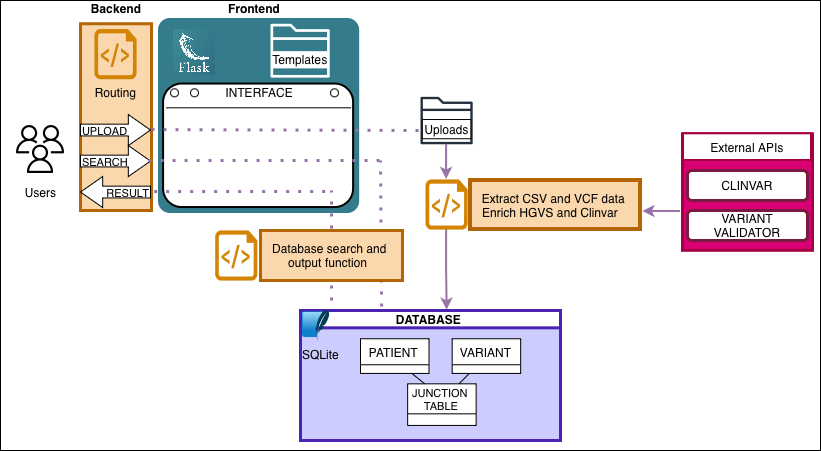

The diagram above was exported from draw.io. Its source (the exported page's mxGraphModel, read from the mxfile embedded in the PNG):
<mxGraphModel dx="781" dy="464" grid="1" gridSize="10" guides="1" tooltips="1" connect="1" arrows="1" fold="1" page="1" pageScale="1" pageWidth="827" pageHeight="1169" math="0" shadow="0">
  <root>
    <mxCell id="0" />
    <mxCell id="1" parent="0" />
    <mxCell id="d8UhEiLpX9ITsEUGDTqV-59" value="" style="rounded=0;whiteSpace=wrap;html=1;fillColor=light-dark(#FFFFFF, #ebebeb);fillStyle=solid;" parent="1" vertex="1">
      <mxGeometry width="820" height="450" as="geometry" />
    </mxCell>
    <mxCell id="d8UhEiLpX9ITsEUGDTqV-19" value="&lt;div&gt;Extract CSV and VCF data&amp;nbsp;&lt;br&gt;&lt;/div&gt;&lt;div&gt;Enrich HGVS and Clinvar &amp;nbsp;&amp;nbsp;&lt;/div&gt;" style="rounded=0;whiteSpace=wrap;html=1;align=center;fillColor=light-dark(#fad7ac, #d28f70);strokeColor=light-dark(#b46505, #d9591e);strokeWidth=4;" parent="1" vertex="1">
      <mxGeometry x="470" y="180" width="170" height="49" as="geometry" />
    </mxCell>
    <mxCell id="d8UhEiLpX9ITsEUGDTqV-13" value="&lt;div&gt;&lt;br&gt;&lt;/div&gt;&lt;div&gt;&lt;br&gt;&lt;/div&gt;&lt;div&gt;&lt;br&gt;&lt;/div&gt;&lt;div&gt;&lt;br&gt;&lt;/div&gt;&lt;div&gt;&lt;br&gt;&lt;/div&gt;" style="rounded=0;whiteSpace=wrap;html=1;fillColor=#d80073;fontColor=#ffffff;strokeColor=#A50040;strokeWidth=3;" parent="1" vertex="1">
      <mxGeometry x="682" y="133.3" width="130" height="116.5" as="geometry" />
    </mxCell>
    <mxCell id="1eF9MCR4LLKkpt8jtcyo-8" value="&lt;span style=&quot;color: light-dark(rgb(0, 0, 0), rgb(237, 237, 237));&quot;&gt;Users&lt;/span&gt;" style="sketch=0;outlineConnect=0;fontColor=#232F3E;gradientColor=none;strokeColor=light-dark(#000000,#BDC7D4);fillColor=#ffffff;dashed=0;verticalLabelPosition=bottom;verticalAlign=top;align=center;html=1;fontSize=12;fontStyle=0;aspect=fixed;shape=mxgraph.aws4.resourceIcon;resIcon=mxgraph.aws4.users;strokeWidth=2;" parent="1" vertex="1">
      <mxGeometry x="10" y="119.00000000000001" width="60" height="60" as="geometry" />
    </mxCell>
    <mxCell id="d8UhEiLpX9ITsEUGDTqV-5" value="" style="rounded=0;whiteSpace=wrap;html=1;strokeColor=light-dark(#b46505, #d7817e);fillColor=light-dark(#fad7ac, #512d2b);fillStyle=solid;strokeWidth=3;" parent="1" vertex="1">
      <mxGeometry x="80" y="23.25" width="71.01" height="186.75" as="geometry" />
    </mxCell>
    <mxCell id="1eF9MCR4LLKkpt8jtcyo-10" value="CLINVAR" style="rounded=1;whiteSpace=wrap;html=1;strokeColor=light-dark(#791a3e, #ededed);strokeWidth=3;" parent="1" vertex="1">
      <mxGeometry x="687" y="170.00000000000003" width="120" height="30" as="geometry" />
    </mxCell>
    <mxCell id="1eF9MCR4LLKkpt8jtcyo-11" value="VARIANT VALIDATOR" style="rounded=1;whiteSpace=wrap;html=1;strokeColor=light-dark(#791a3e, #ededed);strokeWidth=3;" parent="1" vertex="1">
      <mxGeometry x="687" y="210.00000000000006" width="120" height="30" as="geometry" />
    </mxCell>
    <mxCell id="d8UhEiLpX9ITsEUGDTqV-60" value="" style="edgeStyle=orthogonalEdgeStyle;rounded=0;orthogonalLoop=1;jettySize=auto;html=1;fillColor=#d0cee2;strokeColor=light-dark(#9773a6, #a4a0c6);strokeWidth=2;entryX=0.564;entryY=-0.019;entryDx=0;entryDy=0;entryPerimeter=0;" parent="1" source="1eF9MCR4LLKkpt8jtcyo-36" target="1eF9MCR4LLKkpt8jtcyo-35" edge="1">
      <mxGeometry relative="1" as="geometry">
        <mxPoint x="447" y="290" as="targetPoint" />
      </mxGeometry>
    </mxCell>
    <mxCell id="1eF9MCR4LLKkpt8jtcyo-36" value="" style="verticalLabelPosition=bottom;html=1;verticalAlign=top;align=center;strokeColor=light-dark(#a96800, #d7817e);fillColor=light-dark(#d58400, #d95000);shape=mxgraph.azure.script_file;pointerEvents=1;fontSize=6;strokeWidth=0;" parent="1" vertex="1">
      <mxGeometry x="425.08" y="179" width="42.01" height="50" as="geometry" />
    </mxCell>
    <mxCell id="1eF9MCR4LLKkpt8jtcyo-47" value="" style="rounded=1;whiteSpace=wrap;html=1;strokeWidth=5;strokeColor=light-dark(#347b8c, #ededed);fillColor=light-dark(#347b8c, #62baba);arcSize=5;" parent="1" vertex="1">
      <mxGeometry x="160" y="20" width="196.18" height="190" as="geometry" />
    </mxCell>
    <mxCell id="oWKEQXY1SNEcKAhr22X1-1" value="" style="rounded=1;whiteSpace=wrap;html=1;strokeWidth=2;" vertex="1" parent="1">
      <mxGeometry x="163.09" y="83.55000000000001" width="190" height="123.5" as="geometry" />
    </mxCell>
    <mxCell id="1eF9MCR4LLKkpt8jtcyo-2" value="" style="shape=image;verticalLabelPosition=bottom;verticalAlign=top;imageAspect=0;aspect=fixed;image=data:image/webp,(base64 omitted: 29612 chars);clipPath=inset(12.72% 32% 15.09% 31.33%);" parent="1" vertex="1">
      <mxGeometry x="173.27000000000004" y="28.620000000000005" width="41.46" height="46" as="geometry" />
    </mxCell>
    <mxCell id="1eF9MCR4LLKkpt8jtcyo-49" value="" style="ellipse;whiteSpace=wrap;html=1;aspect=fixed;" parent="1" vertex="1">
      <mxGeometry x="170" y="88.3" width="8" height="8" as="geometry" />
    </mxCell>
    <mxCell id="1eF9MCR4LLKkpt8jtcyo-50" value="" style="ellipse;whiteSpace=wrap;html=1;aspect=fixed;" parent="1" vertex="1">
      <mxGeometry x="190" y="88.30000000000001" width="8" height="8" as="geometry" />
    </mxCell>
    <mxCell id="1eF9MCR4LLKkpt8jtcyo-52" value="" style="ellipse;whiteSpace=wrap;html=1;aspect=fixed;" parent="1" vertex="1">
      <mxGeometry x="330" y="88.3" width="8" height="8" as="geometry" />
    </mxCell>
    <mxCell id="1eF9MCR4LLKkpt8jtcyo-53" value="" style="endArrow=none;html=1;rounded=0;entryX=1;entryY=0.25;entryDx=0;entryDy=0;exitX=0;exitY=0.25;exitDx=0;exitDy=0;" parent="1" edge="1">
      <mxGeometry width="50" height="50" relative="1" as="geometry">
        <mxPoint x="165.59" y="107.29499999999999" as="sourcePoint" />
        <mxPoint x="350.59000000000003" y="107.29499999999999" as="targetPoint" />
      </mxGeometry>
    </mxCell>
    <mxCell id="1eF9MCR4LLKkpt8jtcyo-73" value="" style="group;" parent="1" vertex="1" connectable="0">
      <mxGeometry x="420" y="96.3" width="52.18000000000001" height="47.5" as="geometry" />
    </mxCell>
    <mxCell id="1eF9MCR4LLKkpt8jtcyo-32" value="" style="sketch=0;outlineConnect=0;fontColor=#232F3E;gradientColor=none;fillColor=#232F3D;strokeColor=none;dashed=0;verticalLabelPosition=bottom;verticalAlign=top;align=center;html=1;fontSize=12;fontStyle=0;aspect=fixed;pointerEvents=1;shape=mxgraph.aws4.folder;" parent="1eF9MCR4LLKkpt8jtcyo-73" vertex="1">
      <mxGeometry width="52.18" height="47.5" as="geometry" />
    </mxCell>
    <mxCell id="1eF9MCR4LLKkpt8jtcyo-33" value="Uploads" style="rounded=0;whiteSpace=wrap;html=1;" parent="1eF9MCR4LLKkpt8jtcyo-73" vertex="1">
      <mxGeometry x="1.839999999999975" y="22.72" width="48.51" height="19.22" as="geometry" />
    </mxCell>
    <mxCell id="1eF9MCR4LLKkpt8jtcyo-76" value="" style="group;fillColor=light-dark(#CCCCFF,#103C3F);strokeColor=#330066;fillStyle=solid;labelBackgroundColor=#FFFFFF;" parent="1" vertex="1" connectable="0">
      <mxGeometry x="300" y="310" width="260" height="130" as="geometry" />
    </mxCell>
    <mxCell id="1eF9MCR4LLKkpt8jtcyo-24" value="" style="rounded=0;whiteSpace=wrap;html=1;strokeWidth=3;strokeColor=light-dark(#4d22b3, #ededed);fillColor=light-dark(#CCCCFF,#5CB9C3);" parent="1eF9MCR4LLKkpt8jtcyo-76" vertex="1">
      <mxGeometry width="260" height="130" as="geometry" />
    </mxCell>
    <mxCell id="1eF9MCR4LLKkpt8jtcyo-18" value="PATIENT" style="swimlane;fontStyle=0;childLayout=stackLayout;horizontal=1;startSize=26;horizontalStack=0;resizeParent=1;resizeParentMax=0;resizeLast=0;collapsible=1;marginBottom=0;align=center;fontSize=12;labelBackgroundColor=#FFFFFF;swimlaneLine=1;fillStyle=solid;fillColor=#FFFFFF;swimlaneFillColor=default;" parent="1eF9MCR4LLKkpt8jtcyo-76" vertex="1">
      <mxGeometry x="60.002150537634414" y="28.262000000000015" width="68.49462365591398" height="34.66666666666667" as="geometry" />
    </mxCell>
    <mxCell id="1eF9MCR4LLKkpt8jtcyo-22" value="VARIANT" style="swimlane;fontStyle=0;childLayout=stackLayout;horizontal=1;startSize=26;horizontalStack=0;resizeParent=1;resizeParentMax=0;resizeLast=0;collapsible=1;marginBottom=0;align=center;fontSize=12;swimlaneFillColor=default;" parent="1eF9MCR4LLKkpt8jtcyo-76" vertex="1">
      <mxGeometry x="151.66666666666669" y="28.262000000000015" width="68.49462365591398" height="34.66666666666667" as="geometry" />
    </mxCell>
    <mxCell id="1eF9MCR4LLKkpt8jtcyo-23" value="JUNCTION &#10;TABLE" style="swimlane;fontStyle=0;childLayout=stackLayout;horizontal=1;startSize=30;horizontalStack=0;resizeParent=1;resizeParentMax=0;resizeLast=0;collapsible=1;marginBottom=0;align=center;fontSize=11;swimlaneFillColor=default;" parent="1eF9MCR4LLKkpt8jtcyo-76" vertex="1">
      <mxGeometry x="107.14516129032259" y="73.32866666666669" width="68.49462365591398" height="41.6" as="geometry" />
    </mxCell>
    <mxCell id="1eF9MCR4LLKkpt8jtcyo-29" value="" style="endArrow=none;html=1;rounded=0;entryX=0.25;entryY=1;entryDx=0;entryDy=0;exitX=0.75;exitY=0;exitDx=0;exitDy=0;" parent="1eF9MCR4LLKkpt8jtcyo-76" source="1eF9MCR4LLKkpt8jtcyo-23" target="1eF9MCR4LLKkpt8jtcyo-22" edge="1">
      <mxGeometry width="50" height="50" relative="1" as="geometry">
        <mxPoint x="132.09677419354838" y="47.32866666666668" as="sourcePoint" />
        <mxPoint x="181.0215053763441" y="3.9953333333333454" as="targetPoint" />
      </mxGeometry>
    </mxCell>
    <mxCell id="1eF9MCR4LLKkpt8jtcyo-31" value="" style="endArrow=none;html=1;rounded=0;entryX=0.75;entryY=1;entryDx=0;entryDy=0;exitX=0.25;exitY=0;exitDx=0;exitDy=0;" parent="1eF9MCR4LLKkpt8jtcyo-76" source="1eF9MCR4LLKkpt8jtcyo-23" target="1eF9MCR4LLKkpt8jtcyo-18" edge="1">
      <mxGeometry width="50" height="50" relative="1" as="geometry">
        <mxPoint x="151.66666666666669" y="101.06200000000001" as="sourcePoint" />
        <mxPoint x="157.53763440860214" y="73.32866666666669" as="targetPoint" />
      </mxGeometry>
    </mxCell>
    <mxCell id="1eF9MCR4LLKkpt8jtcyo-35" value="&lt;b&gt;DATABASE&amp;nbsp;&lt;/b&gt;" style="rounded=0;whiteSpace=wrap;html=1;strokeColor=light-dark(#4c22b3, #EDEDED);strokeWidth=3;" parent="1eF9MCR4LLKkpt8jtcyo-76" vertex="1">
      <mxGeometry width="260" height="17.333333333333336" as="geometry" />
    </mxCell>
    <mxCell id="1eF9MCR4LLKkpt8jtcyo-3" value="SQLite" style="shape=image;verticalLabelPosition=bottom;verticalAlign=top;imageAspect=0;aspect=fixed;image=data:image/svg+xml,(base64 omitted: 1928 chars);clipPath=inset(0% 33.33% 0% 33.33%);align=left;" parent="1eF9MCR4LLKkpt8jtcyo-76" vertex="1">
      <mxGeometry width="31.154150537634404" height="30.529032258064515" as="geometry" />
    </mxCell>
    <mxCell id="1eF9MCR4LLKkpt8jtcyo-17" value="&lt;font style=&quot;font-size: 11px;&quot;&gt;UPLOAD&lt;/font&gt;" style="html=1;shadow=0;dashed=0;align=left;verticalAlign=middle;shape=mxgraph.arrows2.arrow;dy=0.62;dx=22.17;notch=0;" parent="1" vertex="1">
      <mxGeometry x="80" y="114.05" width="70" height="31" as="geometry" />
    </mxCell>
    <mxCell id="1eF9MCR4LLKkpt8jtcyo-43" value="&lt;font style=&quot;font-size: 11px;&quot;&gt;SEARCH&lt;/font&gt;" style="html=1;shadow=0;dashed=0;align=left;verticalAlign=middle;shape=mxgraph.arrows2.arrow;dy=0.62;dx=22.17;notch=0;" parent="1" vertex="1">
      <mxGeometry x="80" y="145.05" width="70" height="31" as="geometry" />
    </mxCell>
    <mxCell id="1eF9MCR4LLKkpt8jtcyo-44" value="&lt;font style=&quot;font-size: 11px;&quot;&gt;RESULT&lt;/font&gt;" style="html=1;shadow=0;dashed=0;align=right;verticalAlign=middle;shape=mxgraph.arrows2.arrow;dy=0.62;dx=22.17;notch=0;flipV=1;flipH=1;" parent="1" vertex="1">
      <mxGeometry x="80" y="176.05" width="70" height="31" as="geometry" />
    </mxCell>
    <mxCell id="d8UhEiLpX9ITsEUGDTqV-8" value="INTERFACE" style="text;html=1;whiteSpace=wrap;strokeColor=none;fillColor=none;align=center;verticalAlign=middle;rounded=0;" parent="1" vertex="1">
      <mxGeometry x="228.68" y="77.3" width="60" height="30" as="geometry" />
    </mxCell>
    <mxCell id="d8UhEiLpX9ITsEUGDTqV-22" value="" style="endArrow=classic;html=1;rounded=0;entryX=0.5;entryY=0;entryDx=0;entryDy=0;entryPerimeter=0;fillColor=#e1d5e7;strokeColor=#9673a6;strokeWidth=2;" parent="1" source="1eF9MCR4LLKkpt8jtcyo-32" target="1eF9MCR4LLKkpt8jtcyo-36" edge="1">
      <mxGeometry width="50" height="50" relative="1" as="geometry">
        <mxPoint x="320" y="270" as="sourcePoint" />
        <mxPoint x="370" y="220" as="targetPoint" />
      </mxGeometry>
    </mxCell>
    <mxCell id="d8UhEiLpX9ITsEUGDTqV-24" style="edgeStyle=orthogonalEdgeStyle;rounded=0;orthogonalLoop=1;jettySize=auto;html=1;exitX=-0.015;exitY=0.667;exitDx=0;exitDy=0;entryX=1.014;entryY=0.625;entryDx=0;entryDy=0;entryPerimeter=0;exitPerimeter=0;fillColor=#e1d5e7;strokeColor=#9673a6;strokeWidth=2;" parent="1" source="d8UhEiLpX9ITsEUGDTqV-13" target="d8UhEiLpX9ITsEUGDTqV-19" edge="1">
      <mxGeometry relative="1" as="geometry" />
    </mxCell>
    <mxCell id="d8UhEiLpX9ITsEUGDTqV-26" value="" style="endArrow=none;dashed=1;html=1;dashPattern=1 3;strokeWidth=3;rounded=0;fillColor=#e1d5e7;strokeColor=#9673a6;exitX=0.312;exitY=-0.231;exitDx=0;exitDy=0;exitPerimeter=0;" parent="1" source="1eF9MCR4LLKkpt8jtcyo-35" edge="1">
      <mxGeometry width="50" height="50" relative="1" as="geometry">
        <mxPoint x="380" y="296" as="sourcePoint" />
        <mxPoint x="380" y="160" as="targetPoint" />
      </mxGeometry>
    </mxCell>
    <mxCell id="d8UhEiLpX9ITsEUGDTqV-27" value="" style="endArrow=none;dashed=1;html=1;dashPattern=1 3;strokeWidth=3;rounded=0;exitX=0;exitY=0.75;exitDx=0;exitDy=0;fillColor=#e1d5e7;strokeColor=#9673a6;" parent="1" edge="1">
      <mxGeometry width="50" height="50" relative="1" as="geometry">
        <mxPoint x="148.09" y="160.05" as="sourcePoint" />
        <mxPoint x="380" y="160" as="targetPoint" />
      </mxGeometry>
    </mxCell>
    <mxCell id="d8UhEiLpX9ITsEUGDTqV-28" value="" style="endArrow=none;dashed=1;html=1;dashPattern=1 3;strokeWidth=3;rounded=0;fillColor=#e1d5e7;strokeColor=#9673a6;" parent="1" edge="1">
      <mxGeometry width="50" height="50" relative="1" as="geometry">
        <mxPoint x="331" y="300" as="sourcePoint" />
        <mxPoint x="331" y="190" as="targetPoint" />
      </mxGeometry>
    </mxCell>
    <mxCell id="d8UhEiLpX9ITsEUGDTqV-29" value="" style="endArrow=none;dashed=1;html=1;dashPattern=1 3;strokeWidth=3;rounded=0;exitX=0;exitY=0.75;exitDx=0;exitDy=0;fillColor=#e1d5e7;strokeColor=#9673a6;" parent="1" edge="1">
      <mxGeometry width="50" height="50" relative="1" as="geometry">
        <mxPoint x="153.68" y="191.05" as="sourcePoint" />
        <mxPoint x="330" y="191" as="targetPoint" />
      </mxGeometry>
    </mxCell>
    <mxCell id="d8UhEiLpX9ITsEUGDTqV-30" value="" style="endArrow=none;dashed=1;html=1;dashPattern=1 3;strokeWidth=3;rounded=0;exitX=0;exitY=0.75;exitDx=0;exitDy=0;fillColor=#e1d5e7;strokeColor=#9673a6;" parent="1" edge="1">
      <mxGeometry width="50" height="50" relative="1" as="geometry">
        <mxPoint x="151.01" y="129.10000000000002" as="sourcePoint" />
        <mxPoint x="420" y="130" as="targetPoint" />
      </mxGeometry>
    </mxCell>
    <mxCell id="d8UhEiLpX9ITsEUGDTqV-48" value="&lt;div style=&quot;&quot;&gt;&amp;nbsp;Database search and &amp;nbsp; output function &amp;nbsp;&lt;br&gt;&lt;/div&gt;" style="rounded=0;whiteSpace=wrap;html=1;align=center;fillColor=light-dark(#fad7ac, #d28f70);fillStyle=solid;strokeColor=light-dark(#b46504, #d95000);strokeWidth=3;" parent="1" vertex="1">
      <mxGeometry x="260" y="230" width="142" height="50" as="geometry" />
    </mxCell>
    <mxCell id="d8UhEiLpX9ITsEUGDTqV-50" value="" style="verticalLabelPosition=bottom;html=1;verticalAlign=top;align=center;strokeColor=light-dark(#a96800, #d7817e);fillColor=light-dark(#d58400, #d95000);shape=mxgraph.azure.script_file;pointerEvents=1;fontSize=6;strokeWidth=0;" parent="1" vertex="1">
      <mxGeometry x="214.73000000000002" y="230" width="42.01" height="50" as="geometry" />
    </mxCell>
    <mxCell id="d8UhEiLpX9ITsEUGDTqV-2" value="" style="sketch=0;outlineConnect=0;fontColor=light-dark(#232F3E, #000000);gradientColor=none;fillColor=light-dark(#ffffff, #bec8d4);strokeColor=none;dashed=0;verticalLabelPosition=bottom;verticalAlign=top;align=center;html=1;fontSize=12;fontStyle=0;aspect=fixed;pointerEvents=1;shape=mxgraph.aws4.folder;labelBorderColor=light-dark(default, #232323);" parent="1" vertex="1">
      <mxGeometry x="270" y="23.25" width="59.23" height="53.91" as="geometry" />
    </mxCell>
    <mxCell id="d8UhEiLpX9ITsEUGDTqV-3" value="Templates" style="rounded=0;whiteSpace=wrap;html=1;strokeColor=none;" parent="1" vertex="1">
      <mxGeometry x="270.84999999999997" y="50.64" width="57.53" height="17.23" as="geometry" />
    </mxCell>
    <mxCell id="oWKEQXY1SNEcKAhr22X1-4" value="&lt;span style=&quot;color: light-dark(rgb(0, 0, 0), rgb(227, 36, 0));&quot;&gt;&lt;font style=&quot;font-size: 12px;&quot;&gt;Routing&lt;/font&gt;&lt;/span&gt;" style="verticalLabelPosition=bottom;html=1;verticalAlign=top;align=center;strokeColor=light-dark(#a96800, #d7817e);fillColor=light-dark(#d58400, #d95000);shape=mxgraph.azure.script_file;pointerEvents=1;fontSize=6;strokeWidth=0;" vertex="1" parent="1">
      <mxGeometry x="94" y="28.620000000000005" width="42.01" height="50" as="geometry" />
    </mxCell>
    <mxCell id="oWKEQXY1SNEcKAhr22X1-12" value="Frontend" style="rounded=0;whiteSpace=wrap;html=1;strokeColor=none;fontStyle=1" vertex="1" parent="1">
      <mxGeometry x="218.68" y="3.25" width="70" height="10" as="geometry" />
    </mxCell>
    <mxCell id="oWKEQXY1SNEcKAhr22X1-13" value="Backend" style="rounded=0;whiteSpace=wrap;html=1;strokeColor=none;fontStyle=1" vertex="1" parent="1">
      <mxGeometry x="81.01" y="3.25" width="70" height="10" as="geometry" />
    </mxCell>
    <mxCell id="oWKEQXY1SNEcKAhr22X1-15" value="External APIs" style="rounded=0;whiteSpace=wrap;html=1;fillColor=#FFFFFF;fillStyle=solid;strokeColor=light-dark(#a50040, #ededed);strokeWidth=2;" vertex="1" parent="1">
      <mxGeometry x="683" y="133.3" width="128" height="26.7" as="geometry" />
    </mxCell>
  </root>
</mxGraphModel>